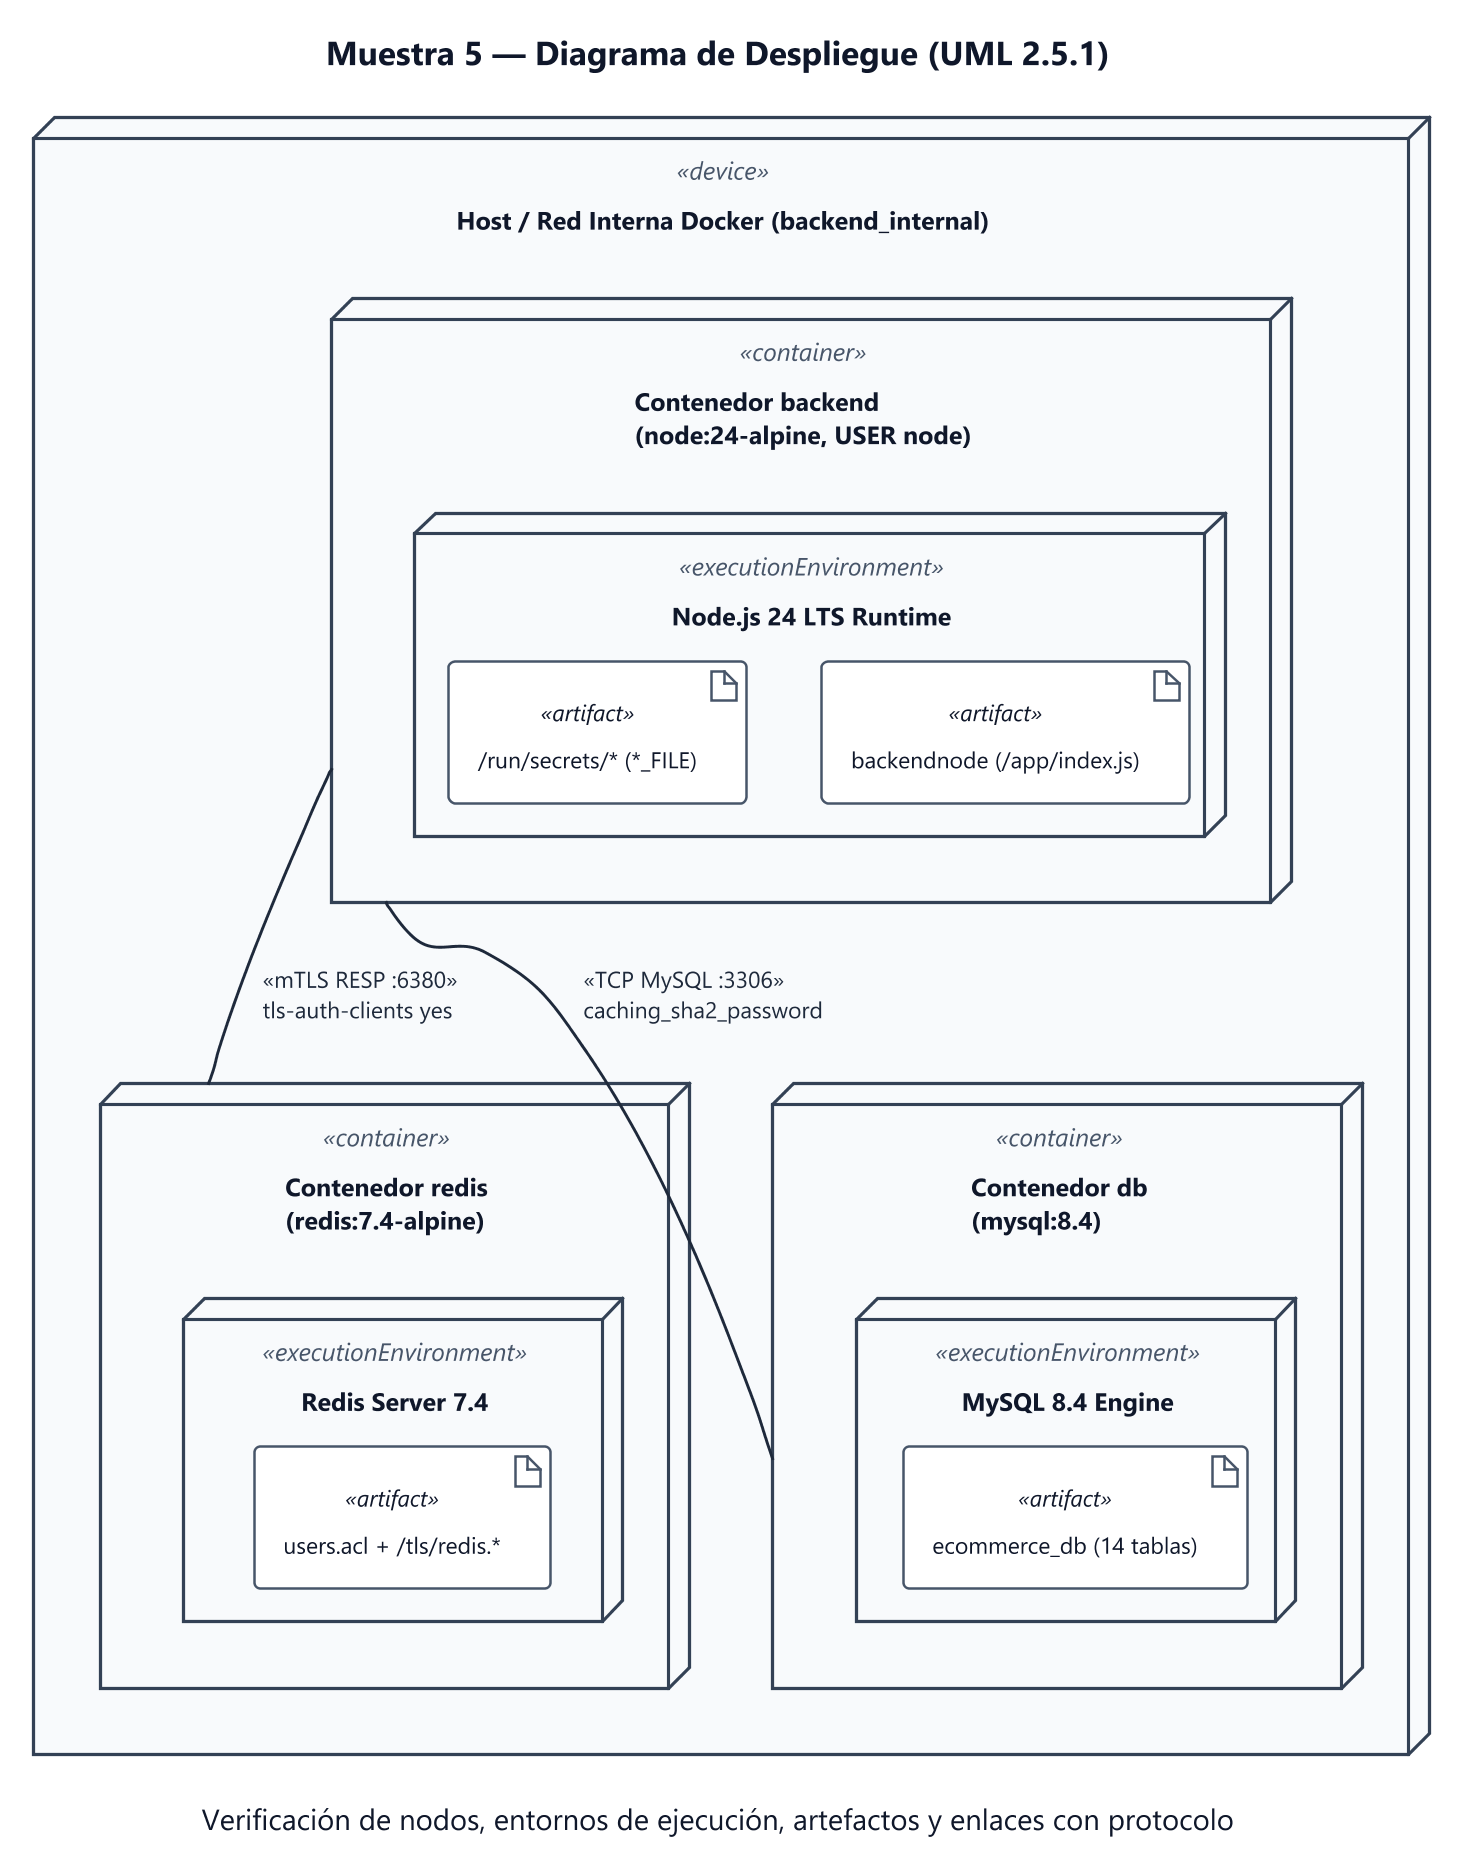

The diagram above was rendered by PlantUML. Its source (embedded in the PNG):
@startuml muestra_05_despliegue
skinparamlocked dpi 200
!include _skin.puml
title Muestra 5 — Diagrama de Despliegue (UML 2.5.1)
caption Verificación de nodos, entornos de ejecución, artefactos y enlaces con protocolo

node "Host / Red Interna Docker (backend_internal)" as DockerHost <<device>> {
  node "Contenedor backend\n(node:24-alpine, USER node)" as NodeContainer <<container>> {
    node "Node.js 24 LTS Runtime" as NodeEnv <<executionEnvironment>> {
      artifact "backendnode (/app/index.js)" as ArtBackend <<artifact>>
      artifact "/run/secrets/* (*_FILE)" as ArtSecrets <<artifact>>
    }
  }

  node "Contenedor redis\n(redis:7.4-alpine)" as RedisContainer <<container>> {
    node "Redis Server 7.4" as RedisEnv <<executionEnvironment>> {
      artifact "users.acl + /tls/redis.*" as ArtRedisTls <<artifact>>
    }
  }

  node "Contenedor db\n(mysql:8.4)" as MysqlContainer <<container>> {
    node "MySQL 8.4 Engine" as MysqlEnv <<executionEnvironment>> {
      artifact "ecommerce_db (14 tablas)" as ArtMysqlDb <<artifact>>
    }
  }
}

NodeContainer -- RedisContainer : "<<mTLS RESP :6380>>\ntls-auth-clients yes"
NodeContainer -- MysqlContainer : "<<TCP MySQL :3306>>\ncaching_sha2_password"
@enduml